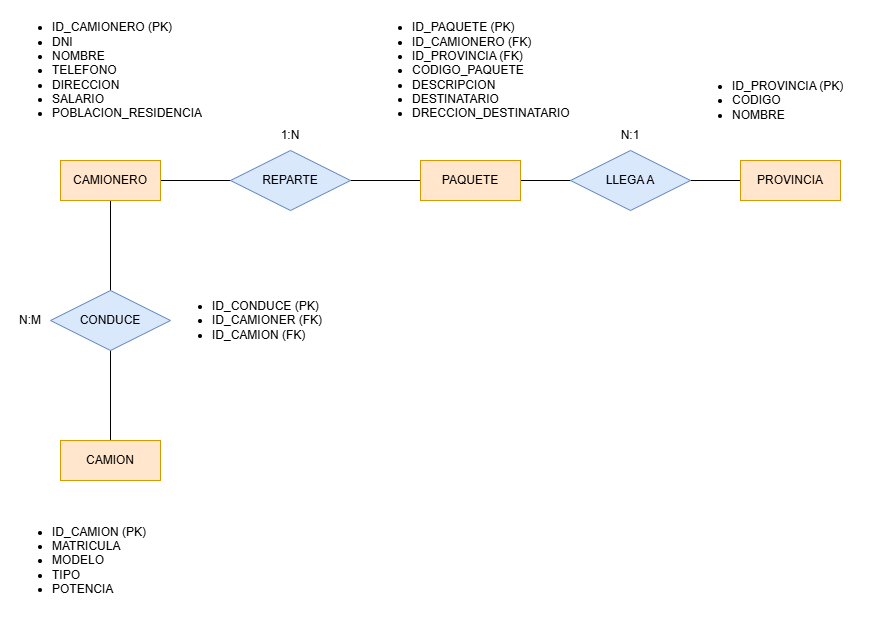

The diagram above was exported from draw.io. Its source (the exported page's mxGraphModel, read from the mxfile embedded in the PNG):
<mxGraphModel dx="1869" dy="626" grid="1" gridSize="10" guides="1" tooltips="1" connect="1" arrows="1" fold="1" page="1" pageScale="1" pageWidth="827" pageHeight="1169" math="0" shadow="0">
  <root>
    <mxCell id="0" />
    <mxCell id="1" parent="0" />
    <mxCell id="KZ3ktPLCphRN4ESka-p8-9" style="edgeStyle=orthogonalEdgeStyle;rounded=0;orthogonalLoop=1;jettySize=auto;html=1;endArrow=none;endFill=0;" edge="1" parent="1" source="KZ3ktPLCphRN4ESka-p8-1" target="KZ3ktPLCphRN4ESka-p8-3">
      <mxGeometry relative="1" as="geometry" />
    </mxCell>
    <mxCell id="KZ3ktPLCphRN4ESka-p8-14" style="edgeStyle=orthogonalEdgeStyle;rounded=0;orthogonalLoop=1;jettySize=auto;html=1;entryX=0.5;entryY=0;entryDx=0;entryDy=0;endArrow=none;endFill=0;" edge="1" parent="1" source="KZ3ktPLCphRN4ESka-p8-1" target="KZ3ktPLCphRN4ESka-p8-12">
      <mxGeometry relative="1" as="geometry" />
    </mxCell>
    <mxCell id="KZ3ktPLCphRN4ESka-p8-1" value="CAMIONERO" style="whiteSpace=wrap;html=1;align=center;fillColor=#ffe6cc;strokeColor=#d79b00;" vertex="1" parent="1">
      <mxGeometry x="10" y="160" width="100" height="40" as="geometry" />
    </mxCell>
    <mxCell id="KZ3ktPLCphRN4ESka-p8-2" value="PAQUETE" style="whiteSpace=wrap;html=1;align=center;fillColor=#ffe6cc;strokeColor=#d79b00;" vertex="1" parent="1">
      <mxGeometry x="370" y="160" width="100" height="40" as="geometry" />
    </mxCell>
    <mxCell id="KZ3ktPLCphRN4ESka-p8-3" value="PROVINCIA" style="whiteSpace=wrap;html=1;align=center;fillColor=#ffe6cc;strokeColor=#d79b00;" vertex="1" parent="1">
      <mxGeometry x="690" y="160" width="100" height="40" as="geometry" />
    </mxCell>
    <mxCell id="KZ3ktPLCphRN4ESka-p8-4" value="&lt;ul&gt;&lt;li&gt;ID_CAMIONERO (PK)&lt;/li&gt;&lt;li&gt;DNI&lt;/li&gt;&lt;li&gt;NOMBRE&lt;/li&gt;&lt;li&gt;TELEFONO&lt;/li&gt;&lt;li&gt;DIRECCION&lt;/li&gt;&lt;li&gt;SALARIO&lt;/li&gt;&lt;li&gt;POBLACION_RESIDENCIA&lt;/li&gt;&lt;/ul&gt;" style="text;strokeColor=none;fillColor=none;html=1;whiteSpace=wrap;verticalAlign=middle;overflow=hidden;" vertex="1" parent="1">
      <mxGeometry x="-40" width="200" height="140" as="geometry" />
    </mxCell>
    <mxCell id="KZ3ktPLCphRN4ESka-p8-5" value="&lt;ul&gt;&lt;li&gt;ID_PAQUETE (PK)&lt;/li&gt;&lt;li&gt;ID_CAMIONERO (FK)&lt;/li&gt;&lt;li&gt;ID_PROVINCIA (FK)&lt;/li&gt;&lt;li&gt;CODIGO_PAQUETE&lt;/li&gt;&lt;li&gt;DESCRIPCION&lt;/li&gt;&lt;li&gt;DESTINATARIO&lt;/li&gt;&lt;li&gt;DRECCION_DESTINATARIO&lt;/li&gt;&lt;/ul&gt;" style="text;strokeColor=none;fillColor=none;html=1;whiteSpace=wrap;verticalAlign=middle;overflow=hidden;" vertex="1" parent="1">
      <mxGeometry x="320" width="200" height="140" as="geometry" />
    </mxCell>
    <mxCell id="KZ3ktPLCphRN4ESka-p8-6" value="&lt;ul&gt;&lt;li&gt;ID_PROVINCIA (PK)&lt;/li&gt;&lt;li&gt;CODIGO&lt;/li&gt;&lt;li&gt;NOMBRE&lt;/li&gt;&lt;/ul&gt;" style="text;strokeColor=none;fillColor=none;html=1;whiteSpace=wrap;verticalAlign=middle;overflow=hidden;" vertex="1" parent="1">
      <mxGeometry x="640" y="30" width="200" height="140" as="geometry" />
    </mxCell>
    <mxCell id="KZ3ktPLCphRN4ESka-p8-7" value="REPARTE" style="shape=rhombus;perimeter=rhombusPerimeter;whiteSpace=wrap;html=1;align=center;fillColor=#dae8fc;strokeColor=#6c8ebf;" vertex="1" parent="1">
      <mxGeometry x="180" y="150" width="120" height="60" as="geometry" />
    </mxCell>
    <mxCell id="KZ3ktPLCphRN4ESka-p8-8" value="LLEGA A" style="shape=rhombus;perimeter=rhombusPerimeter;whiteSpace=wrap;html=1;align=center;fillColor=#dae8fc;strokeColor=#6c8ebf;" vertex="1" parent="1">
      <mxGeometry x="520" y="150" width="120" height="60" as="geometry" />
    </mxCell>
    <mxCell id="KZ3ktPLCphRN4ESka-p8-10" value="1:N" style="text;html=1;whiteSpace=wrap;strokeColor=none;fillColor=none;align=center;verticalAlign=middle;rounded=0;" vertex="1" parent="1">
      <mxGeometry x="210" y="120" width="60" height="30" as="geometry" />
    </mxCell>
    <mxCell id="KZ3ktPLCphRN4ESka-p8-11" value="N:1" style="text;html=1;whiteSpace=wrap;strokeColor=none;fillColor=none;align=center;verticalAlign=middle;rounded=0;" vertex="1" parent="1">
      <mxGeometry x="550" y="120" width="60" height="30" as="geometry" />
    </mxCell>
    <mxCell id="KZ3ktPLCphRN4ESka-p8-12" value="CAMION" style="whiteSpace=wrap;html=1;align=center;fillColor=#ffe6cc;strokeColor=#d79b00;" vertex="1" parent="1">
      <mxGeometry x="10" y="440" width="100" height="40" as="geometry" />
    </mxCell>
    <mxCell id="KZ3ktPLCphRN4ESka-p8-13" value="CONDUCE" style="shape=rhombus;perimeter=rhombusPerimeter;whiteSpace=wrap;html=1;align=center;fillColor=#dae8fc;strokeColor=#6c8ebf;" vertex="1" parent="1">
      <mxGeometry y="290" width="120" height="60" as="geometry" />
    </mxCell>
    <mxCell id="KZ3ktPLCphRN4ESka-p8-15" value="N:M" style="text;html=1;whiteSpace=wrap;strokeColor=none;fillColor=none;align=center;verticalAlign=middle;rounded=0;" vertex="1" parent="1">
      <mxGeometry x="-50" y="305" width="60" height="30" as="geometry" />
    </mxCell>
    <mxCell id="KZ3ktPLCphRN4ESka-p8-16" value="&lt;ul&gt;&lt;li&gt;ID_CAMION (PK)&lt;/li&gt;&lt;li&gt;MATRICULA&lt;/li&gt;&lt;li&gt;MODELO&lt;/li&gt;&lt;li&gt;TIPO&lt;/li&gt;&lt;li&gt;POTENCIA&lt;/li&gt;&lt;/ul&gt;" style="text;strokeColor=none;fillColor=none;html=1;whiteSpace=wrap;verticalAlign=middle;overflow=hidden;" vertex="1" parent="1">
      <mxGeometry x="-40" y="490" width="200" height="140" as="geometry" />
    </mxCell>
    <mxCell id="KZ3ktPLCphRN4ESka-p8-18" value="&lt;ul&gt;&lt;li&gt;ID_CONDUCE (PK)&lt;/li&gt;&lt;li&gt;ID_CAMIONER (FK)&lt;/li&gt;&lt;li&gt;ID_CAMION (FK)&lt;/li&gt;&lt;/ul&gt;" style="text;strokeColor=none;fillColor=none;html=1;whiteSpace=wrap;verticalAlign=middle;overflow=hidden;" vertex="1" parent="1">
      <mxGeometry x="120" y="265" width="180" height="110" as="geometry" />
    </mxCell>
  </root>
</mxGraphModel>